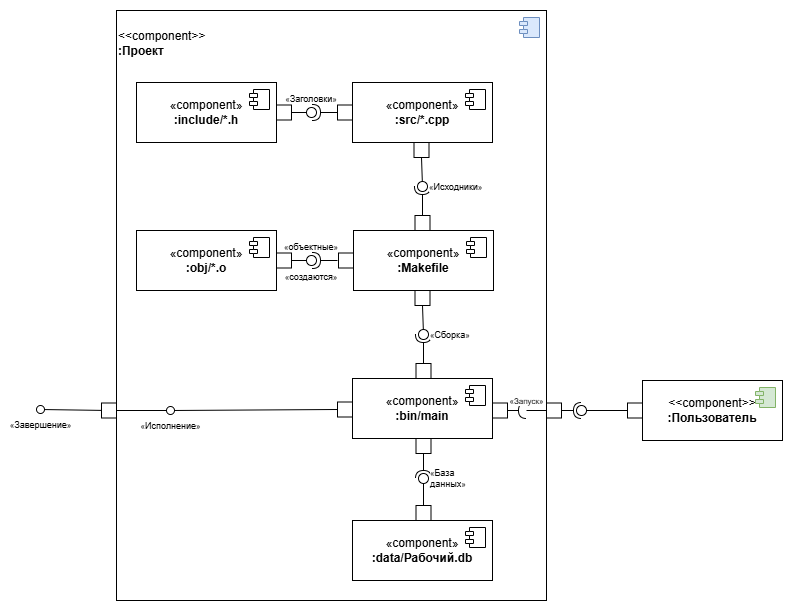

The diagram above was exported from draw.io. Its source (the exported page's mxGraphModel, read from the mxfile embedded in the PNG):
<mxGraphModel dx="1042" dy="1829" grid="1" gridSize="10" guides="1" tooltips="1" connect="1" arrows="1" fold="1" page="1" pageScale="1" pageWidth="827" pageHeight="1169" math="0" shadow="0">
  <root>
    <mxCell id="0" />
    <mxCell id="1" parent="0" />
    <mxCell id="2gw_TrqoLt5pnCmNfeNv-3" parent="1" style="html=1;dropTarget=0;whiteSpace=wrap;fontSize=12;labelPosition=center;verticalLabelPosition=top;align=left;verticalAlign=bottom;spacingLeft=0;spacingRight=-120;spacingTop=0;spacingBottom=-50;" value="&amp;lt;&amp;lt;component&amp;gt;&amp;gt;&lt;div&gt;&lt;b&gt;:Проект&lt;/b&gt;&lt;/div&gt;" vertex="1">
      <mxGeometry height="590" width="430" x="170" y="-240" as="geometry" />
    </mxCell>
    <mxCell id="2gw_TrqoLt5pnCmNfeNv-4" parent="2gw_TrqoLt5pnCmNfeNv-3" style="shape=module;jettyWidth=8;jettyHeight=4;fontSize=16;fillColor=#dae8fc;strokeColor=#6c8ebf;" value="" vertex="1">
      <mxGeometry height="20" relative="1" width="20" x="1" as="geometry">
        <mxPoint x="-27" y="7" as="offset" />
      </mxGeometry>
    </mxCell>
    <mxCell id="2gw_TrqoLt5pnCmNfeNv-7" parent="1" style="html=1;dropTarget=0;whiteSpace=wrap;fontSize=12;" value="&amp;lt;&amp;lt;component&amp;gt;&amp;gt;&lt;br style=&quot;font-size: 12px;&quot;&gt;&lt;b style=&quot;font-size: 12px;&quot;&gt;:Пользователь&lt;/b&gt;" vertex="1">
      <mxGeometry height="60" width="140" x="696" y="130" as="geometry" />
    </mxCell>
    <mxCell id="2gw_TrqoLt5pnCmNfeNv-8" parent="2gw_TrqoLt5pnCmNfeNv-7" style="shape=module;jettyWidth=8;jettyHeight=4;fontSize=16;fillColor=#d5e8d4;strokeColor=#82b366;" value="" vertex="1">
      <mxGeometry height="20" relative="1" width="20" x="1" as="geometry">
        <mxPoint x="-27" y="7" as="offset" />
      </mxGeometry>
    </mxCell>
    <mxCell id="2gw_TrqoLt5pnCmNfeNv-16" parent="1" style="html=1;rounded=0;" value="" vertex="1">
      <mxGeometry height="15" width="15" x="391" y="151.5" as="geometry" />
    </mxCell>
    <mxCell id="2gw_TrqoLt5pnCmNfeNv-17" parent="1" style="html=1;rounded=0;aspect=fixed;" value="" vertex="1">
      <mxGeometry height="15" width="15" x="546" y="152.5" as="geometry" />
    </mxCell>
    <mxCell id="2gw_TrqoLt5pnCmNfeNv-23" edge="1" parent="1" source="2gw_TrqoLt5pnCmNfeNv-17" style="rounded=0;orthogonalLoop=1;jettySize=auto;html=1;endArrow=halfCircle;endFill=0;endSize=6;strokeWidth=1;sketch=0;fontSize=12;curved=1;exitX=1;exitY=0.5;exitDx=0;exitDy=0;" value="">
      <mxGeometry relative="1" as="geometry">
        <mxPoint x="570.0000000000002" y="159.85" as="sourcePoint" />
        <mxPoint x="580" y="160" as="targetPoint" />
      </mxGeometry>
    </mxCell>
    <mxCell id="2gw_TrqoLt5pnCmNfeNv-26" edge="1" parent="1" source="2gw_TrqoLt5pnCmNfeNv-16" style="endArrow=none;html=1;rounded=0;align=center;verticalAlign=top;endFill=0;labelBackgroundColor=none;endSize=2;exitX=0;exitY=0.5;exitDx=0;exitDy=0;" target="2gw_TrqoLt5pnCmNfeNv-27" value="">
      <mxGeometry relative="1" as="geometry">
        <mxPoint x="-19" y="159" as="sourcePoint" />
      </mxGeometry>
    </mxCell>
    <mxCell id="2gw_TrqoLt5pnCmNfeNv-27" parent="1" style="ellipse;html=1;fontSize=9;align=center;fillColor=none;points=[];aspect=fixed;resizable=0;verticalAlign=top;labelPosition=center;verticalLabelPosition=bottom;flipH=1;strokeColor=#000000;" value="&lt;span style=&quot;font-size: 8px; caret-color: rgb(0, 0, 0); background-color: rgb(255, 255, 255);&quot;&gt;«&lt;/span&gt;Исполнение&lt;span style=&quot;font-size: 8px; caret-color: rgb(0, 0, 0); background-color: rgb(255, 255, 255);&quot;&gt;»&lt;/span&gt;" vertex="1">
      <mxGeometry height="8" width="8" x="220" y="156" as="geometry" />
    </mxCell>
    <mxCell id="2gw_TrqoLt5pnCmNfeNv-30" parent="1" style="html=1;dropTarget=0;whiteSpace=wrap;fontSize=12;" value="«component»&lt;br style=&quot;font-size: 12px;&quot;&gt;&lt;b style=&quot;font-size: 12px;&quot;&gt;:bin/main&lt;/b&gt;" vertex="1">
      <mxGeometry height="60" width="140" x="406" y="128" as="geometry" />
    </mxCell>
    <mxCell id="2gw_TrqoLt5pnCmNfeNv-31" parent="2gw_TrqoLt5pnCmNfeNv-30" style="shape=module;jettyWidth=8;jettyHeight=4;fontSize=16;" value="" vertex="1">
      <mxGeometry height="20" relative="1" width="20" x="1" as="geometry">
        <mxPoint x="-27" y="7" as="offset" />
      </mxGeometry>
    </mxCell>
    <mxCell id="2gw_TrqoLt5pnCmNfeNv-39" parent="1" style="ellipse;whiteSpace=wrap;html=1;align=center;aspect=fixed;fillColor=none;strokeColor=none;resizable=0;perimeter=centerPerimeter;rotatable=0;allowArrows=0;points=[];outlineConnect=1;fontSize=16;" value="" vertex="1">
      <mxGeometry height="10" width="10" x="491" y="250" as="geometry" />
    </mxCell>
    <mxCell id="2gw_TrqoLt5pnCmNfeNv-42" parent="1" style="ellipse;whiteSpace=wrap;html=1;align=center;aspect=fixed;fillColor=none;strokeColor=none;resizable=0;perimeter=centerPerimeter;rotatable=0;allowArrows=0;points=[];outlineConnect=1;fontSize=16;" value="" vertex="1">
      <mxGeometry height="10" width="10" x="491" y="250" as="geometry" />
    </mxCell>
    <mxCell id="2gw_TrqoLt5pnCmNfeNv-57" parent="1" style="html=1;rounded=0;" value="" vertex="1">
      <mxGeometry height="15" width="15" x="600" y="152.5" as="geometry" />
    </mxCell>
    <mxCell id="2gw_TrqoLt5pnCmNfeNv-58" parent="1" style="html=1;rounded=0;" value="" vertex="1">
      <mxGeometry height="15" width="15" x="681" y="152.5" as="geometry" />
    </mxCell>
    <mxCell id="2gw_TrqoLt5pnCmNfeNv-59" edge="1" parent="1" source="2gw_TrqoLt5pnCmNfeNv-57" style="rounded=0;orthogonalLoop=1;jettySize=auto;html=1;endArrow=halfCircle;endFill=0;endSize=6;strokeWidth=1;sketch=0;fontSize=12;curved=1;exitX=1;exitY=0.5;exitDx=0;exitDy=0;" value="">
      <mxGeometry relative="1" as="geometry">
        <mxPoint x="1040" y="283" as="sourcePoint" />
        <mxPoint x="635" y="160" as="targetPoint" />
      </mxGeometry>
    </mxCell>
    <mxCell id="2gw_TrqoLt5pnCmNfeNv-60" edge="1" parent="1" source="2gw_TrqoLt5pnCmNfeNv-58" style="rounded=0;orthogonalLoop=1;jettySize=auto;html=1;endArrow=oval;endFill=0;sketch=0;sourcePerimeterSpacing=0;targetPerimeterSpacing=0;endSize=10;fontSize=12;curved=1;exitX=0;exitY=0.5;exitDx=0;exitDy=0;" value="">
      <mxGeometry relative="1" as="geometry">
        <mxPoint x="1000" y="283" as="sourcePoint" />
        <mxPoint x="635" y="160" as="targetPoint" />
      </mxGeometry>
    </mxCell>
    <mxCell id="2gw_TrqoLt5pnCmNfeNv-71" edge="1" parent="1" style="endArrow=none;html=1;rounded=0;align=center;verticalAlign=top;endFill=0;labelBackgroundColor=none;endSize=2;" value="">
      <mxGeometry relative="1" as="geometry">
        <mxPoint x="386" y="160" as="sourcePoint" />
        <mxPoint x="386" y="160" as="targetPoint" />
      </mxGeometry>
    </mxCell>
    <mxCell id="2gw_TrqoLt5pnCmNfeNv-75" parent="1" style="html=1;rounded=0;" value="" vertex="1">
      <mxGeometry height="15" width="15" x="155" y="152.5" as="geometry" />
    </mxCell>
    <mxCell id="2gw_TrqoLt5pnCmNfeNv-76" edge="1" parent="1" source="2gw_TrqoLt5pnCmNfeNv-75" style="endArrow=none;html=1;rounded=0;align=center;verticalAlign=top;endFill=0;labelBackgroundColor=none;endSize=2;exitX=1;exitY=0.5;exitDx=0;exitDy=0;" target="2gw_TrqoLt5pnCmNfeNv-27" value="">
      <mxGeometry relative="1" as="geometry">
        <mxPoint x="496" y="144.0017997106229" as="sourcePoint" />
      </mxGeometry>
    </mxCell>
    <mxCell id="2gw_TrqoLt5pnCmNfeNv-77" edge="1" parent="1" source="2gw_TrqoLt5pnCmNfeNv-75" style="endArrow=none;html=1;rounded=0;align=center;verticalAlign=top;endFill=0;labelBackgroundColor=none;endSize=2;" target="2gw_TrqoLt5pnCmNfeNv-78" value="">
      <mxGeometry relative="1" as="geometry">
        <mxPoint x="160" y="161" as="sourcePoint" />
        <mxPoint x="120" y="161" as="targetPoint" />
      </mxGeometry>
    </mxCell>
    <mxCell id="2gw_TrqoLt5pnCmNfeNv-78" parent="1" style="ellipse;html=1;fontSize=9;align=center;fillColor=none;points=[];aspect=fixed;resizable=0;verticalAlign=top;labelPosition=center;verticalLabelPosition=bottom;flipH=1;strokeColor=#000000;" value="&lt;span style=&quot;font-size: 8px; caret-color: rgb(0, 0, 0); background-color: rgb(255, 255, 255);&quot;&gt;«&lt;/span&gt;Завершение&lt;span style=&quot;font-size: 8px; caret-color: rgb(0, 0, 0); background-color: rgb(255, 255, 255);&quot;&gt;»&lt;/span&gt;" vertex="1">
      <mxGeometry height="8" width="8" x="90" y="155" as="geometry" />
    </mxCell>
    <mxCell id="US_rkHuGEjtZo4x8ywDF-3" edge="1" parent="1" style="rounded=0;orthogonalLoop=1;jettySize=auto;html=1;labelBackgroundColor=none;endArrow=none;endFill=0;entryX=0;entryY=0.5;entryDx=0;entryDy=0;" target="2gw_TrqoLt5pnCmNfeNv-57" value="&lt;span style=&quot;caret-color: rgb(0, 0, 0); color: rgb(0, 0, 0); font-family: Helvetica; font-size: 8px; font-style: normal; font-variant-caps: normal; font-weight: 400; letter-spacing: normal; text-align: center; text-indent: 0px; text-transform: none; word-spacing: 0px; -webkit-text-stroke-width: 0px; background-color: rgb(255, 255, 255); text-decoration: none; float: none; display: inline !important;&quot;&gt;«Запуск&lt;/span&gt;&lt;span style=&quot;font-size: 8px; caret-color: rgb(0, 0, 0); background-color: rgb(255, 255, 255);&quot;&gt;»&lt;/span&gt;">
      <mxGeometry relative="1" x="-1" y="10" as="geometry">
        <mxPoint as="offset" />
        <mxPoint x="580" y="160" as="sourcePoint" />
        <mxPoint x="631.5" y="220" as="targetPoint" />
      </mxGeometry>
    </mxCell>
    <mxCell id="US_rkHuGEjtZo4x8ywDF-8" parent="1" style="html=1;rounded=0;aspect=fixed;" value="" vertex="1">
      <mxGeometry height="15" width="15" x="469.5" y="188" as="geometry" />
    </mxCell>
    <mxCell id="US_rkHuGEjtZo4x8ywDF-9" parent="1" style="html=1;rounded=0;" value="" vertex="1">
      <mxGeometry height="15" width="15" x="469.5" y="255" as="geometry" />
    </mxCell>
    <mxCell id="US_rkHuGEjtZo4x8ywDF-10" edge="1" parent="1" style="rounded=0;orthogonalLoop=1;jettySize=auto;html=1;endArrow=halfCircle;endFill=0;endSize=6;strokeWidth=1;sketch=0;fontSize=12;curved=1;" target="US_rkHuGEjtZo4x8ywDF-14" value="">
      <mxGeometry relative="1" as="geometry">
        <mxPoint x="477" y="203" as="sourcePoint" />
      </mxGeometry>
    </mxCell>
    <mxCell id="US_rkHuGEjtZo4x8ywDF-11" edge="1" parent="1" source="US_rkHuGEjtZo4x8ywDF-9" style="rounded=0;orthogonalLoop=1;jettySize=auto;html=1;endArrow=oval;endFill=0;sketch=0;sourcePerimeterSpacing=0;targetPerimeterSpacing=0;endSize=10;fontSize=12;curved=1;exitX=0.5;exitY=0;exitDx=0;exitDy=0;" target="US_rkHuGEjtZo4x8ywDF-14" value="">
      <mxGeometry relative="1" as="geometry">
        <mxPoint x="687" y="255" as="sourcePoint" />
      </mxGeometry>
    </mxCell>
    <mxCell id="US_rkHuGEjtZo4x8ywDF-12" parent="1" style="html=1;dropTarget=0;whiteSpace=wrap;fontSize=12;" value="«component»&lt;br style=&quot;font-size: 12px;&quot;&gt;&lt;b style=&quot;font-size: 12px;&quot;&gt;:data/Рабочий.db&lt;/b&gt;" vertex="1">
      <mxGeometry height="60" width="140" x="406" y="270" as="geometry" />
    </mxCell>
    <mxCell id="US_rkHuGEjtZo4x8ywDF-13" parent="US_rkHuGEjtZo4x8ywDF-12" style="shape=module;jettyWidth=8;jettyHeight=4;fontSize=16;" value="" vertex="1">
      <mxGeometry height="20" relative="1" width="20" x="1" as="geometry">
        <mxPoint x="-27" y="7" as="offset" />
      </mxGeometry>
    </mxCell>
    <mxCell id="US_rkHuGEjtZo4x8ywDF-14" parent="1" style="ellipse;whiteSpace=wrap;html=1;align=left;aspect=fixed;fillColor=none;strokeColor=none;resizable=0;perimeter=centerPerimeter;rotatable=0;allowArrows=0;points=[];outlineConnect=1;fontSize=9;labelPosition=right;verticalLabelPosition=middle;verticalAlign=middle;" value="&lt;span style=&quot;font-size: 8px; text-align: center; caret-color: rgb(0, 0, 0); text-wrap-mode: nowrap; background-color: rgb(255, 255, 255);&quot;&gt;«&lt;/span&gt;База данных&lt;span style=&quot;font-size: 8px; text-align: center; caret-color: rgb(0, 0, 0); text-wrap-mode: nowrap; background-color: rgb(255, 255, 255);&quot;&gt;»&lt;/span&gt;" vertex="1">
      <mxGeometry height="10" width="10" x="472" y="223" as="geometry" />
    </mxCell>
    <mxCell id="US_rkHuGEjtZo4x8ywDF-20" parent="1" style="html=1;rounded=0;aspect=fixed;" value="" vertex="1">
      <mxGeometry height="15" width="15" x="469.5" y="113" as="geometry" />
    </mxCell>
    <mxCell id="US_rkHuGEjtZo4x8ywDF-21" edge="1" parent="1" source="US_rkHuGEjtZo4x8ywDF-20" style="rounded=0;orthogonalLoop=1;jettySize=auto;html=1;endArrow=halfCircle;endFill=0;endSize=6;strokeWidth=1;sketch=0;fontSize=12;curved=1;exitX=0.5;exitY=0;exitDx=0;exitDy=0;" value="">
      <mxGeometry relative="1" as="geometry">
        <mxPoint x="450" y="50" as="sourcePoint" />
        <mxPoint x="477" y="84" as="targetPoint" />
      </mxGeometry>
    </mxCell>
    <mxCell id="US_rkHuGEjtZo4x8ywDF-22" parent="1" style="html=1;rounded=0;" value="" vertex="1">
      <mxGeometry height="15" width="15" x="468.5" y="40" as="geometry" />
    </mxCell>
    <mxCell id="US_rkHuGEjtZo4x8ywDF-23" edge="1" parent="1" source="US_rkHuGEjtZo4x8ywDF-22" style="rounded=0;orthogonalLoop=1;jettySize=auto;html=1;endArrow=oval;endFill=0;sketch=0;sourcePerimeterSpacing=0;targetPerimeterSpacing=0;endSize=10;fontSize=12;curved=1;exitX=0.5;exitY=1;exitDx=0;exitDy=0;" value="">
      <mxGeometry relative="1" as="geometry">
        <mxPoint x="591" y="38" as="sourcePoint" />
        <mxPoint x="477" y="84" as="targetPoint" />
      </mxGeometry>
    </mxCell>
    <mxCell id="US_rkHuGEjtZo4x8ywDF-24" parent="1" style="html=1;dropTarget=0;whiteSpace=wrap;fontSize=12;" value="«component»&lt;br style=&quot;font-size: 12px;&quot;&gt;&lt;b style=&quot;font-size: 12px;&quot;&gt;:Makefile&lt;/b&gt;" vertex="1">
      <mxGeometry height="60" width="140" x="407" y="-20" as="geometry" />
    </mxCell>
    <mxCell id="US_rkHuGEjtZo4x8ywDF-25" parent="US_rkHuGEjtZo4x8ywDF-24" style="shape=module;jettyWidth=8;jettyHeight=4;fontSize=16;" value="" vertex="1">
      <mxGeometry height="20" relative="1" width="20" x="1" as="geometry">
        <mxPoint x="-27" y="7" as="offset" />
      </mxGeometry>
    </mxCell>
    <mxCell id="US_rkHuGEjtZo4x8ywDF-26" parent="1" style="ellipse;whiteSpace=wrap;html=1;align=left;aspect=fixed;fillColor=none;strokeColor=none;resizable=0;perimeter=centerPerimeter;rotatable=0;allowArrows=0;points=[];outlineConnect=1;fontSize=9;labelPosition=right;verticalLabelPosition=middle;verticalAlign=middle;" value="&lt;span style=&quot;font-size: 8px; text-align: center; caret-color: rgb(0, 0, 0); text-wrap-mode: nowrap; background-color: rgb(255, 255, 255);&quot;&gt;«&lt;/span&gt;Сборка&lt;span style=&quot;font-size: 8px; text-align: center; caret-color: rgb(0, 0, 0); text-wrap-mode: nowrap; background-color: rgb(255, 255, 255);&quot;&gt;»&lt;/span&gt;" vertex="1">
      <mxGeometry height="10" width="10" x="472" y="80" as="geometry" />
    </mxCell>
    <mxCell id="US_rkHuGEjtZo4x8ywDF-27" parent="1" style="html=1;rounded=0;aspect=fixed;" value="" vertex="1">
      <mxGeometry height="15" width="15" x="468.5" y="-35" as="geometry" />
    </mxCell>
    <mxCell id="US_rkHuGEjtZo4x8ywDF-28" edge="1" parent="1" source="US_rkHuGEjtZo4x8ywDF-27" style="rounded=0;orthogonalLoop=1;jettySize=auto;html=1;endArrow=halfCircle;endFill=0;endSize=6;strokeWidth=1;sketch=0;fontSize=12;curved=1;exitX=0.5;exitY=0;exitDx=0;exitDy=0;" value="">
      <mxGeometry relative="1" as="geometry">
        <mxPoint x="449" y="-98" as="sourcePoint" />
        <mxPoint x="476" y="-64" as="targetPoint" />
      </mxGeometry>
    </mxCell>
    <mxCell id="US_rkHuGEjtZo4x8ywDF-29" parent="1" style="html=1;rounded=0;" value="" vertex="1">
      <mxGeometry height="15" width="15" x="467.5" y="-108" as="geometry" />
    </mxCell>
    <mxCell id="US_rkHuGEjtZo4x8ywDF-30" edge="1" parent="1" source="US_rkHuGEjtZo4x8ywDF-29" style="rounded=0;orthogonalLoop=1;jettySize=auto;html=1;endArrow=oval;endFill=0;sketch=0;sourcePerimeterSpacing=0;targetPerimeterSpacing=0;endSize=10;fontSize=12;curved=1;exitX=0.5;exitY=1;exitDx=0;exitDy=0;" value="">
      <mxGeometry relative="1" as="geometry">
        <mxPoint x="590" y="-110" as="sourcePoint" />
        <mxPoint x="476" y="-64" as="targetPoint" />
      </mxGeometry>
    </mxCell>
    <mxCell id="US_rkHuGEjtZo4x8ywDF-31" parent="1" style="html=1;dropTarget=0;whiteSpace=wrap;fontSize=12;" value="«component»&lt;br style=&quot;font-size: 12px;&quot;&gt;&lt;b style=&quot;font-size: 12px;&quot;&gt;:src/*.cpp&lt;/b&gt;" vertex="1">
      <mxGeometry height="60" width="140" x="406" y="-168" as="geometry" />
    </mxCell>
    <mxCell id="US_rkHuGEjtZo4x8ywDF-32" parent="US_rkHuGEjtZo4x8ywDF-31" style="shape=module;jettyWidth=8;jettyHeight=4;fontSize=16;" value="" vertex="1">
      <mxGeometry height="20" relative="1" width="20" x="1" as="geometry">
        <mxPoint x="-27" y="7" as="offset" />
      </mxGeometry>
    </mxCell>
    <mxCell id="US_rkHuGEjtZo4x8ywDF-33" parent="1" style="ellipse;whiteSpace=wrap;html=1;align=left;aspect=fixed;fillColor=none;strokeColor=none;resizable=0;perimeter=centerPerimeter;rotatable=0;allowArrows=0;points=[];outlineConnect=1;fontSize=9;labelPosition=right;verticalLabelPosition=middle;verticalAlign=middle;" value="&lt;span style=&quot;font-size: 8px; text-align: center; caret-color: rgb(0, 0, 0); text-wrap-mode: nowrap; background-color: rgb(255, 255, 255);&quot;&gt;«&lt;/span&gt;Исходники&lt;span style=&quot;font-size: 8px; text-align: center; caret-color: rgb(0, 0, 0); text-wrap-mode: nowrap; background-color: rgb(255, 255, 255);&quot;&gt;»&lt;/span&gt;" vertex="1">
      <mxGeometry height="10" width="10" x="471" y="-68" as="geometry" />
    </mxCell>
    <mxCell id="US_rkHuGEjtZo4x8ywDF-34" parent="1" style="html=1;rounded=0;aspect=fixed;" value="" vertex="1">
      <mxGeometry height="15" width="15" x="391" y="-145.5" as="geometry" />
    </mxCell>
    <mxCell id="US_rkHuGEjtZo4x8ywDF-35" edge="1" parent="1" source="US_rkHuGEjtZo4x8ywDF-34" style="rounded=0;orthogonalLoop=1;jettySize=auto;html=1;endArrow=halfCircle;endFill=0;endSize=6;strokeWidth=1;sketch=0;fontSize=12;curved=1;exitX=0;exitY=0.5;exitDx=0;exitDy=0;" value="">
      <mxGeometry relative="1" as="geometry">
        <mxPoint x="280.5" y="-24.5" as="sourcePoint" />
        <mxPoint x="366" y="-138" as="targetPoint" />
      </mxGeometry>
    </mxCell>
    <mxCell id="US_rkHuGEjtZo4x8ywDF-36" parent="1" style="html=1;rounded=0;" value="" vertex="1">
      <mxGeometry height="15" width="15" x="330" y="-145.5" as="geometry" />
    </mxCell>
    <mxCell id="US_rkHuGEjtZo4x8ywDF-37" edge="1" parent="1" source="US_rkHuGEjtZo4x8ywDF-36" style="rounded=0;orthogonalLoop=1;jettySize=auto;html=1;endArrow=oval;endFill=0;sketch=0;sourcePerimeterSpacing=0;targetPerimeterSpacing=0;endSize=10;fontSize=12;curved=1;exitX=1;exitY=0.5;exitDx=0;exitDy=0;" value="">
      <mxGeometry relative="1" as="geometry">
        <mxPoint x="350" y="-120" as="sourcePoint" />
        <mxPoint x="365" y="-138" as="targetPoint" />
      </mxGeometry>
    </mxCell>
    <mxCell id="US_rkHuGEjtZo4x8ywDF-38" parent="1" style="html=1;dropTarget=0;whiteSpace=wrap;fontSize=12;" value="«component»&lt;br style=&quot;font-size: 12px;&quot;&gt;&lt;b style=&quot;font-size: 12px;&quot;&gt;:include/*.h&lt;/b&gt;" vertex="1">
      <mxGeometry height="60" width="140" x="190" y="-168" as="geometry" />
    </mxCell>
    <mxCell id="US_rkHuGEjtZo4x8ywDF-39" parent="US_rkHuGEjtZo4x8ywDF-38" style="shape=module;jettyWidth=8;jettyHeight=4;fontSize=16;" value="" vertex="1">
      <mxGeometry height="20" relative="1" width="20" x="1" as="geometry">
        <mxPoint x="-27" y="7" as="offset" />
      </mxGeometry>
    </mxCell>
    <mxCell id="US_rkHuGEjtZo4x8ywDF-40" parent="1" style="ellipse;whiteSpace=wrap;html=1;align=center;aspect=fixed;fillColor=none;strokeColor=none;resizable=0;perimeter=centerPerimeter;rotatable=0;allowArrows=0;points=[];outlineConnect=1;fontSize=9;labelPosition=center;verticalLabelPosition=top;verticalAlign=bottom;" value="&lt;span style=&quot;font-size: 8px; caret-color: rgb(0, 0, 0); text-wrap-mode: nowrap; background-color: rgb(255, 255, 255);&quot;&gt;«&lt;/span&gt;Заголовки&lt;span style=&quot;font-size: 8px; caret-color: rgb(0, 0, 0); text-wrap-mode: nowrap; background-color: rgb(255, 255, 255);&quot;&gt;»&lt;/span&gt;" vertex="1">
      <mxGeometry height="10" width="10" x="360" y="-143" as="geometry" />
    </mxCell>
    <mxCell id="US_rkHuGEjtZo4x8ywDF-41" edge="1" parent="1" style="rounded=0;orthogonalLoop=1;jettySize=auto;html=1;endArrow=halfCircle;endFill=0;endSize=6;strokeWidth=1;sketch=0;fontSize=12;curved=1;exitX=0;exitY=0.5;exitDx=0;exitDy=0;" value="">
      <mxGeometry relative="1" as="geometry">
        <mxPoint x="391" y="10" as="sourcePoint" />
        <mxPoint x="366" y="10" as="targetPoint" />
      </mxGeometry>
    </mxCell>
    <mxCell id="US_rkHuGEjtZo4x8ywDF-42" parent="1" style="html=1;rounded=0;" value="" vertex="1">
      <mxGeometry height="15" width="15" x="330" y="2.5" as="geometry" />
    </mxCell>
    <mxCell id="US_rkHuGEjtZo4x8ywDF-43" edge="1" parent="1" source="US_rkHuGEjtZo4x8ywDF-42" style="rounded=0;orthogonalLoop=1;jettySize=auto;html=1;endArrow=oval;endFill=0;sketch=0;sourcePerimeterSpacing=0;targetPerimeterSpacing=0;endSize=10;fontSize=12;curved=1;exitX=1;exitY=0.5;exitDx=0;exitDy=0;" value="">
      <mxGeometry relative="1" as="geometry">
        <mxPoint x="350" y="28" as="sourcePoint" />
        <mxPoint x="365" y="10" as="targetPoint" />
      </mxGeometry>
    </mxCell>
    <mxCell id="US_rkHuGEjtZo4x8ywDF-44" parent="1" style="html=1;dropTarget=0;whiteSpace=wrap;fontSize=12;" value="«component»&lt;br style=&quot;font-size: 12px;&quot;&gt;&lt;b style=&quot;font-size: 12px;&quot;&gt;:obj/*.o&lt;/b&gt;" vertex="1">
      <mxGeometry height="60" width="140" x="190" y="-20" as="geometry" />
    </mxCell>
    <mxCell id="US_rkHuGEjtZo4x8ywDF-45" parent="US_rkHuGEjtZo4x8ywDF-44" style="shape=module;jettyWidth=8;jettyHeight=4;fontSize=16;" value="" vertex="1">
      <mxGeometry height="20" relative="1" width="20" x="1" as="geometry">
        <mxPoint x="-27" y="7" as="offset" />
      </mxGeometry>
    </mxCell>
    <mxCell id="US_rkHuGEjtZo4x8ywDF-46" parent="1" style="ellipse;whiteSpace=wrap;html=1;align=center;aspect=fixed;fillColor=none;strokeColor=none;resizable=0;perimeter=centerPerimeter;rotatable=0;allowArrows=0;points=[];outlineConnect=1;fontSize=9;labelPosition=center;verticalLabelPosition=top;verticalAlign=bottom;" value="&lt;span style=&quot;font-size: 8px; caret-color: rgb(0, 0, 0); text-wrap-mode: nowrap; background-color: rgb(255, 255, 255);&quot;&gt;«&lt;/span&gt;&lt;span style=&quot;caret-color: rgb(0, 0, 0); background-color: rgb(255, 255, 255);&quot;&gt;объектные&lt;/span&gt;&lt;span style=&quot;font-size: 8px; caret-color: rgb(0, 0, 0); text-wrap-mode: nowrap; background-color: rgb(255, 255, 255);&quot;&gt;»&lt;/span&gt;" vertex="1">
      <mxGeometry height="10" width="10" x="360" y="5" as="geometry" />
    </mxCell>
    <mxCell id="US_rkHuGEjtZo4x8ywDF-47" parent="1" style="html=1;rounded=0;aspect=fixed;" value="" vertex="1">
      <mxGeometry height="15" width="15" x="392" y="2.5" as="geometry" />
    </mxCell>
    <mxCell id="US_rkHuGEjtZo4x8ywDF-48" parent="1" style="ellipse;whiteSpace=wrap;html=1;align=center;aspect=fixed;fillColor=none;strokeColor=none;resizable=0;perimeter=centerPerimeter;rotatable=0;allowArrows=0;points=[];outlineConnect=1;fontSize=9;labelPosition=center;verticalLabelPosition=bottom;verticalAlign=top;" value="&lt;span style=&quot;font-size: 8px; caret-color: rgb(0, 0, 0); text-wrap-mode: nowrap; background-color: rgb(255, 255, 255);&quot;&gt;«&lt;/span&gt;&lt;span style=&quot;caret-color: rgb(0, 0, 0); background-color: rgb(255, 255, 255);&quot;&gt;создаются&lt;/span&gt;&lt;span style=&quot;font-size: 8px; caret-color: rgb(0, 0, 0); text-wrap-mode: nowrap; background-color: rgb(255, 255, 255);&quot;&gt;»&lt;/span&gt;" vertex="1">
      <mxGeometry height="10" width="10" x="360" y="5" as="geometry" />
    </mxCell>
  </root>
</mxGraphModel>